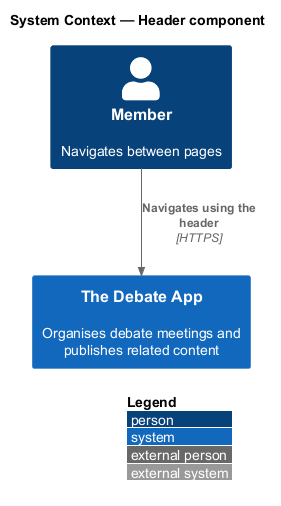

The diagram above was rendered by PlantUML. Its source (embedded in the PNG):
@startuml
!include <C4/C4_Context>
LAYOUT_WITH_LEGEND()
title System Context — Header component

Person(user, "Member", "Navigates between pages")
System(app, "The Debate App", "Organises debate meetings and publishes related content")

Rel(user, app, "Navigates using the header", "HTTPS")
@enduml